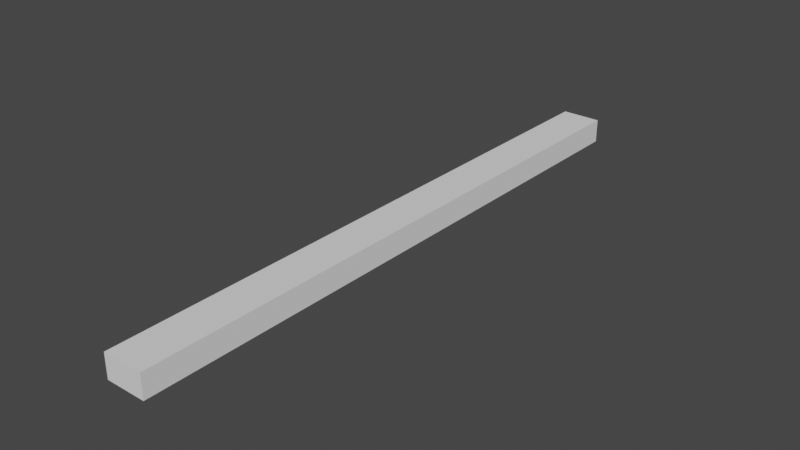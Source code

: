 # Source: Wall_Embelishment_B.blend  (saved by Blender 3.5.10; exported with 4.5.12 LTS)
import bpy
from mathutils import Matrix  # noqa: F401  (used for matrix-valued properties, if any)

bpy.ops.wm.read_factory_settings(use_empty=True)
scene = bpy.context.scene
scene.name = 'Scene'

# ---- collections
col_collection = bpy.data.collections.new('Collection'); scene.collection.children.link(col_collection)

# ---- world
world_world = bpy.data.worlds.new('World'); scene.world = world_world
world_world.use_nodes = True; world_world.node_tree.nodes.clear()
_N = world_world.node_tree.nodes; _L = world_world.node_tree.links
n0 = _N.new('ShaderNodeOutputWorld'); n0.name = 'World Output'; n0.location = (300, 300)
n1 = _N.new('ShaderNodeBackground'); n1.name = 'Background'; n1.location = (10, 300)
n1.inputs[0].default_value = (0.05088, 0.05088, 0.05088, 1.0)
_L.new(n1.outputs[0], n0.inputs[0])
n0.is_active_output = True
world_world.color = (0.05088, 0.05088, 0.05088)
world_world.use_sun_shadow = False
world_world.sun_shadow_jitter_overblur = 0.0

# ---- meshes
me_cube_001 = bpy.data.meshes.new('Cube.001')
me_cube_001.from_pydata([(-0.1322, -2.0, -0.07905), (-0.1322, -2.0, 0.07905), (-0.1322, 2.0, -0.07905), (-0.1322, 2.0, 0.07905), (0.1322, -2.0, -0.07905), (0.1322, -2.0, 0.07905), (0.1322, 2.0, -0.07905), (0.1322, 2.0, 0.07905)], [], [(0, 1, 3, 2), (2, 3, 7, 6), (6, 7, 5, 4), (4, 5, 1, 0), (2, 6, 4, 0), (7, 3, 1, 5)])
_uv = me_cube_001.uv_layers.new(name='UVMap')
_uv.uv.foreach_set('vector', [0.375, 0.0, 0.625, 0.0, 0.625, 0.25, 0.375, 0.25, 0.375, 0.25, 0.625, 0.25, 0.625, 0.5, 0.375, 0.5, 0.375, 0.5, 0.625, 0.5, 0.625, 0.75, 0.375, 0.75, 0.375, 0.75, 0.625, 0.75, 0.625, 1.0, 0.375, 1.0, 0.125, 0.5, 0.375, 0.5, 0.375, 0.75, 0.125, 0.75, 0.625, 0.5, 0.875, 0.5, 0.875, 0.75, 0.625, 0.75])
me_cube_001.update()

# ---- objects
ob_embelishment = bpy.data.objects.new('Embelishment', me_cube_001)

# ---- transforms, parenting, visibility, modifiers, constraints
ob_embelishment.location = (0.0, 0.0, 0.0)

# ---- collection membership
col_collection.objects.link(ob_embelishment)

# ---- scene / render settings (as saved in the file)
scene.frame_start = 1; scene.frame_end = 250; scene.frame_set(1)
scene.render.engine = 'BLENDER_EEVEE_NEXT'
scene.cycles.sampling_pattern = 'TABULATED_SOBOL'
scene.view_settings.view_transform = 'Filmic'
bpy.context.view_layer.update()

# ---- added for rendering (the .blend has no active camera and no usable light): camera, sun
cam_auto = bpy.data.cameras.new('AutoCamera')
cam_auto.lens = 50.0
cam_auto.sensor_width = 36.0
cam_auto.clip_end = 1000.0
ob_auto_camera = bpy.data.objects.new('AutoCamera', cam_auto)
scene.collection.objects.link(ob_auto_camera)
ob_auto_camera.location = (3.71185, -4.45422, 2.96948)
ob_auto_camera.rotation_euler = (1.09748, -7.21219e-08, 0.694738)
scene.camera = ob_auto_camera
light_auto_sun = bpy.data.lights.new('AutoSun', 'SUN')
light_auto_sun.energy = 3.0
light_auto_sun.angle = 0.0523599
ob_auto_sun = bpy.data.objects.new('AutoSun', light_auto_sun)
scene.collection.objects.link(ob_auto_sun)
ob_auto_sun.rotation_euler = (0.872665, 0.174533, 0.523599)
bpy.context.view_layer.update()
